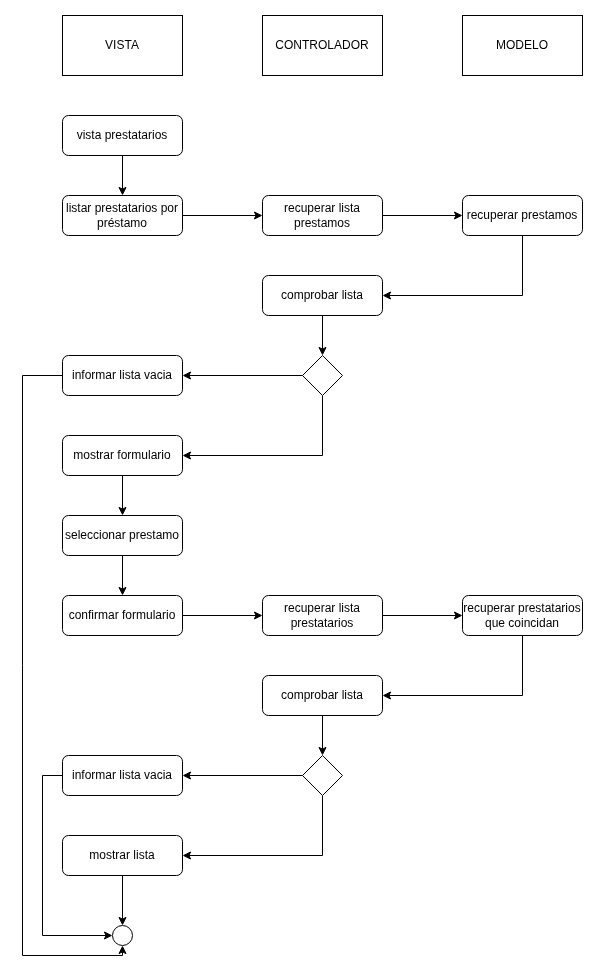

The diagram above was exported from draw.io. Its source (the exported page's mxGraphModel, read from the mxfile embedded in the PNG):
<mxGraphModel dx="2852" dy="1302" grid="1" gridSize="10" guides="1" tooltips="1" connect="1" arrows="1" fold="1" page="1" pageScale="1" pageWidth="827" pageHeight="1169" math="0" shadow="0">
  <root>
    <mxCell id="0" />
    <mxCell id="1" parent="0" />
    <mxCell id="VJcYBYFkE0R8GMYcB-EL-986" value="VISTA" style="rounded=0;whiteSpace=wrap;html=1;" vertex="1" parent="1">
      <mxGeometry x="790" y="620" width="120" height="60" as="geometry" />
    </mxCell>
    <mxCell id="VJcYBYFkE0R8GMYcB-EL-987" value="CONTROLADOR" style="rounded=0;whiteSpace=wrap;html=1;" vertex="1" parent="1">
      <mxGeometry x="990" y="620" width="120" height="60" as="geometry" />
    </mxCell>
    <mxCell id="VJcYBYFkE0R8GMYcB-EL-988" value="MODELO" style="rounded=0;whiteSpace=wrap;html=1;" vertex="1" parent="1">
      <mxGeometry x="1190" y="620" width="120" height="60" as="geometry" />
    </mxCell>
    <mxCell id="VJcYBYFkE0R8GMYcB-EL-989" value="" style="ellipse;whiteSpace=wrap;html=1;aspect=fixed;fillStyle=solid;fillColor=light-dark(#FFFFFF,#121212);" vertex="1" parent="1">
      <mxGeometry x="840" y="1530" width="20" height="20" as="geometry" />
    </mxCell>
    <mxCell id="VJcYBYFkE0R8GMYcB-EL-990" style="edgeStyle=orthogonalEdgeStyle;rounded=0;orthogonalLoop=1;jettySize=auto;html=1;exitX=0.5;exitY=1;exitDx=0;exitDy=0;entryX=0.5;entryY=0;entryDx=0;entryDy=0;" edge="1" parent="1" source="VJcYBYFkE0R8GMYcB-EL-991" target="VJcYBYFkE0R8GMYcB-EL-993">
      <mxGeometry relative="1" as="geometry" />
    </mxCell>
    <mxCell id="VJcYBYFkE0R8GMYcB-EL-991" value="vista prestatarios" style="rounded=1;whiteSpace=wrap;html=1;" vertex="1" parent="1">
      <mxGeometry x="790" y="720" width="120" height="40" as="geometry" />
    </mxCell>
    <mxCell id="VJcYBYFkE0R8GMYcB-EL-992" style="edgeStyle=orthogonalEdgeStyle;rounded=0;orthogonalLoop=1;jettySize=auto;html=1;exitX=1;exitY=0.5;exitDx=0;exitDy=0;entryX=0;entryY=0.5;entryDx=0;entryDy=0;" edge="1" parent="1" source="VJcYBYFkE0R8GMYcB-EL-993" target="VJcYBYFkE0R8GMYcB-EL-1014">
      <mxGeometry relative="1" as="geometry" />
    </mxCell>
    <mxCell id="VJcYBYFkE0R8GMYcB-EL-993" value="listar prestatarios por préstamo" style="rounded=1;whiteSpace=wrap;html=1;" vertex="1" parent="1">
      <mxGeometry x="790" y="800" width="120" height="40" as="geometry" />
    </mxCell>
    <mxCell id="VJcYBYFkE0R8GMYcB-EL-994" style="edgeStyle=orthogonalEdgeStyle;rounded=0;orthogonalLoop=1;jettySize=auto;html=1;exitX=1;exitY=0.5;exitDx=0;exitDy=0;entryX=0;entryY=0.5;entryDx=0;entryDy=0;" edge="1" parent="1" source="VJcYBYFkE0R8GMYcB-EL-995" target="VJcYBYFkE0R8GMYcB-EL-997">
      <mxGeometry relative="1" as="geometry" />
    </mxCell>
    <mxCell id="VJcYBYFkE0R8GMYcB-EL-995" value="recuperar lista prestatarios" style="rounded=1;whiteSpace=wrap;html=1;" vertex="1" parent="1">
      <mxGeometry x="990" y="1200" width="120" height="40" as="geometry" />
    </mxCell>
    <mxCell id="VJcYBYFkE0R8GMYcB-EL-996" style="edgeStyle=orthogonalEdgeStyle;rounded=0;orthogonalLoop=1;jettySize=auto;html=1;exitX=0.5;exitY=1;exitDx=0;exitDy=0;entryX=1;entryY=0.5;entryDx=0;entryDy=0;" edge="1" parent="1" source="VJcYBYFkE0R8GMYcB-EL-997" target="VJcYBYFkE0R8GMYcB-EL-1002">
      <mxGeometry relative="1" as="geometry" />
    </mxCell>
    <mxCell id="VJcYBYFkE0R8GMYcB-EL-997" value="recuperar prestatarios que coincidan" style="rounded=1;whiteSpace=wrap;html=1;" vertex="1" parent="1">
      <mxGeometry x="1190" y="1200" width="120" height="40" as="geometry" />
    </mxCell>
    <mxCell id="VJcYBYFkE0R8GMYcB-EL-998" style="edgeStyle=orthogonalEdgeStyle;rounded=0;orthogonalLoop=1;jettySize=auto;html=1;exitX=0;exitY=0.5;exitDx=0;exitDy=0;entryX=1;entryY=0.5;entryDx=0;entryDy=0;" edge="1" parent="1" source="VJcYBYFkE0R8GMYcB-EL-1000" target="VJcYBYFkE0R8GMYcB-EL-1004">
      <mxGeometry relative="1" as="geometry" />
    </mxCell>
    <mxCell id="VJcYBYFkE0R8GMYcB-EL-999" style="edgeStyle=orthogonalEdgeStyle;rounded=0;orthogonalLoop=1;jettySize=auto;html=1;exitX=0.5;exitY=1;exitDx=0;exitDy=0;entryX=1;entryY=0.5;entryDx=0;entryDy=0;" edge="1" parent="1" source="VJcYBYFkE0R8GMYcB-EL-1000" target="VJcYBYFkE0R8GMYcB-EL-1006">
      <mxGeometry relative="1" as="geometry" />
    </mxCell>
    <mxCell id="VJcYBYFkE0R8GMYcB-EL-1000" value="" style="rhombus;whiteSpace=wrap;html=1;" vertex="1" parent="1">
      <mxGeometry x="1030" y="1360" width="40" height="40" as="geometry" />
    </mxCell>
    <mxCell id="VJcYBYFkE0R8GMYcB-EL-1001" style="edgeStyle=orthogonalEdgeStyle;rounded=0;orthogonalLoop=1;jettySize=auto;html=1;exitX=0.5;exitY=1;exitDx=0;exitDy=0;entryX=0.5;entryY=0;entryDx=0;entryDy=0;" edge="1" parent="1" source="VJcYBYFkE0R8GMYcB-EL-1002" target="VJcYBYFkE0R8GMYcB-EL-1000">
      <mxGeometry relative="1" as="geometry" />
    </mxCell>
    <mxCell id="VJcYBYFkE0R8GMYcB-EL-1002" value="comprobar lista" style="rounded=1;whiteSpace=wrap;html=1;" vertex="1" parent="1">
      <mxGeometry x="990" y="1280" width="120" height="40" as="geometry" />
    </mxCell>
    <mxCell id="VJcYBYFkE0R8GMYcB-EL-1003" style="edgeStyle=orthogonalEdgeStyle;rounded=0;orthogonalLoop=1;jettySize=auto;html=1;exitX=0;exitY=0.5;exitDx=0;exitDy=0;entryX=0;entryY=0.5;entryDx=0;entryDy=0;" edge="1" parent="1" source="VJcYBYFkE0R8GMYcB-EL-1004" target="VJcYBYFkE0R8GMYcB-EL-989">
      <mxGeometry relative="1" as="geometry" />
    </mxCell>
    <mxCell id="VJcYBYFkE0R8GMYcB-EL-1004" value="informar lista vacia" style="rounded=1;whiteSpace=wrap;html=1;" vertex="1" parent="1">
      <mxGeometry x="790" y="1360" width="120" height="40" as="geometry" />
    </mxCell>
    <mxCell id="VJcYBYFkE0R8GMYcB-EL-1005" style="edgeStyle=orthogonalEdgeStyle;rounded=0;orthogonalLoop=1;jettySize=auto;html=1;exitX=0.5;exitY=1;exitDx=0;exitDy=0;entryX=0.5;entryY=0;entryDx=0;entryDy=0;" edge="1" parent="1" source="VJcYBYFkE0R8GMYcB-EL-1006" target="VJcYBYFkE0R8GMYcB-EL-989">
      <mxGeometry relative="1" as="geometry" />
    </mxCell>
    <mxCell id="VJcYBYFkE0R8GMYcB-EL-1006" value="mostrar lista" style="rounded=1;whiteSpace=wrap;html=1;" vertex="1" parent="1">
      <mxGeometry x="790" y="1440" width="120" height="40" as="geometry" />
    </mxCell>
    <mxCell id="VJcYBYFkE0R8GMYcB-EL-1007" style="edgeStyle=orthogonalEdgeStyle;rounded=0;orthogonalLoop=1;jettySize=auto;html=1;exitX=0.5;exitY=1;exitDx=0;exitDy=0;entryX=0.5;entryY=0;entryDx=0;entryDy=0;" edge="1" parent="1" source="VJcYBYFkE0R8GMYcB-EL-1008" target="VJcYBYFkE0R8GMYcB-EL-1010">
      <mxGeometry relative="1" as="geometry" />
    </mxCell>
    <mxCell id="VJcYBYFkE0R8GMYcB-EL-1008" value="mostrar formulario" style="rounded=1;whiteSpace=wrap;html=1;" vertex="1" parent="1">
      <mxGeometry x="790" y="1040" width="120" height="40" as="geometry" />
    </mxCell>
    <mxCell id="VJcYBYFkE0R8GMYcB-EL-1009" style="edgeStyle=orthogonalEdgeStyle;rounded=0;orthogonalLoop=1;jettySize=auto;html=1;exitX=0.5;exitY=1;exitDx=0;exitDy=0;entryX=0.5;entryY=0;entryDx=0;entryDy=0;" edge="1" parent="1" source="VJcYBYFkE0R8GMYcB-EL-1010" target="VJcYBYFkE0R8GMYcB-EL-1012">
      <mxGeometry relative="1" as="geometry" />
    </mxCell>
    <mxCell id="VJcYBYFkE0R8GMYcB-EL-1010" value="seleccionar prestamo" style="rounded=1;whiteSpace=wrap;html=1;" vertex="1" parent="1">
      <mxGeometry x="790" y="1120" width="120" height="40" as="geometry" />
    </mxCell>
    <mxCell id="VJcYBYFkE0R8GMYcB-EL-1011" style="edgeStyle=orthogonalEdgeStyle;rounded=0;orthogonalLoop=1;jettySize=auto;html=1;exitX=1;exitY=0.5;exitDx=0;exitDy=0;entryX=0;entryY=0.5;entryDx=0;entryDy=0;" edge="1" parent="1" source="VJcYBYFkE0R8GMYcB-EL-1012" target="VJcYBYFkE0R8GMYcB-EL-995">
      <mxGeometry relative="1" as="geometry" />
    </mxCell>
    <mxCell id="VJcYBYFkE0R8GMYcB-EL-1012" value="confirmar formulario" style="rounded=1;whiteSpace=wrap;html=1;" vertex="1" parent="1">
      <mxGeometry x="790" y="1200" width="120" height="40" as="geometry" />
    </mxCell>
    <mxCell id="VJcYBYFkE0R8GMYcB-EL-1013" style="edgeStyle=orthogonalEdgeStyle;rounded=0;orthogonalLoop=1;jettySize=auto;html=1;exitX=1;exitY=0.5;exitDx=0;exitDy=0;entryX=0;entryY=0.5;entryDx=0;entryDy=0;" edge="1" parent="1" source="VJcYBYFkE0R8GMYcB-EL-1014" target="VJcYBYFkE0R8GMYcB-EL-1021">
      <mxGeometry relative="1" as="geometry" />
    </mxCell>
    <mxCell id="VJcYBYFkE0R8GMYcB-EL-1014" value="recuperar lista prestamos" style="rounded=1;whiteSpace=wrap;html=1;" vertex="1" parent="1">
      <mxGeometry x="990" y="800" width="120" height="40" as="geometry" />
    </mxCell>
    <mxCell id="VJcYBYFkE0R8GMYcB-EL-1015" style="edgeStyle=orthogonalEdgeStyle;rounded=0;orthogonalLoop=1;jettySize=auto;html=1;exitX=0;exitY=0.5;exitDx=0;exitDy=0;entryX=1;entryY=0.5;entryDx=0;entryDy=0;" edge="1" parent="1" source="VJcYBYFkE0R8GMYcB-EL-1017" target="VJcYBYFkE0R8GMYcB-EL-1019">
      <mxGeometry relative="1" as="geometry" />
    </mxCell>
    <mxCell id="VJcYBYFkE0R8GMYcB-EL-1016" style="edgeStyle=orthogonalEdgeStyle;rounded=0;orthogonalLoop=1;jettySize=auto;html=1;exitX=0.5;exitY=1;exitDx=0;exitDy=0;entryX=1;entryY=0.5;entryDx=0;entryDy=0;" edge="1" parent="1" source="VJcYBYFkE0R8GMYcB-EL-1017" target="VJcYBYFkE0R8GMYcB-EL-1008">
      <mxGeometry relative="1" as="geometry" />
    </mxCell>
    <mxCell id="VJcYBYFkE0R8GMYcB-EL-1017" value="" style="rhombus;whiteSpace=wrap;html=1;" vertex="1" parent="1">
      <mxGeometry x="1030" y="960" width="40" height="40" as="geometry" />
    </mxCell>
    <mxCell id="VJcYBYFkE0R8GMYcB-EL-1018" style="edgeStyle=orthogonalEdgeStyle;rounded=0;orthogonalLoop=1;jettySize=auto;html=1;exitX=0;exitY=0.5;exitDx=0;exitDy=0;entryX=0.5;entryY=1;entryDx=0;entryDy=0;" edge="1" parent="1" source="VJcYBYFkE0R8GMYcB-EL-1019" target="VJcYBYFkE0R8GMYcB-EL-989">
      <mxGeometry relative="1" as="geometry">
        <Array as="points">
          <mxPoint x="750" y="980" />
          <mxPoint x="750" y="1560" />
          <mxPoint x="850" y="1560" />
        </Array>
      </mxGeometry>
    </mxCell>
    <mxCell id="VJcYBYFkE0R8GMYcB-EL-1019" value="informar lista vacia" style="rounded=1;whiteSpace=wrap;html=1;" vertex="1" parent="1">
      <mxGeometry x="790" y="960" width="120" height="40" as="geometry" />
    </mxCell>
    <mxCell id="VJcYBYFkE0R8GMYcB-EL-1020" style="edgeStyle=orthogonalEdgeStyle;rounded=0;orthogonalLoop=1;jettySize=auto;html=1;exitX=0.5;exitY=1;exitDx=0;exitDy=0;entryX=1;entryY=0.5;entryDx=0;entryDy=0;" edge="1" parent="1" source="VJcYBYFkE0R8GMYcB-EL-1021" target="VJcYBYFkE0R8GMYcB-EL-1023">
      <mxGeometry relative="1" as="geometry" />
    </mxCell>
    <mxCell id="VJcYBYFkE0R8GMYcB-EL-1021" value="recuperar prestamos" style="rounded=1;whiteSpace=wrap;html=1;" vertex="1" parent="1">
      <mxGeometry x="1190" y="800" width="120" height="40" as="geometry" />
    </mxCell>
    <mxCell id="VJcYBYFkE0R8GMYcB-EL-1022" style="edgeStyle=orthogonalEdgeStyle;rounded=0;orthogonalLoop=1;jettySize=auto;html=1;exitX=0.5;exitY=1;exitDx=0;exitDy=0;entryX=0.5;entryY=0;entryDx=0;entryDy=0;" edge="1" parent="1" source="VJcYBYFkE0R8GMYcB-EL-1023" target="VJcYBYFkE0R8GMYcB-EL-1017">
      <mxGeometry relative="1" as="geometry" />
    </mxCell>
    <mxCell id="VJcYBYFkE0R8GMYcB-EL-1023" value="comprobar lista" style="rounded=1;whiteSpace=wrap;html=1;" vertex="1" parent="1">
      <mxGeometry x="990" y="880" width="120" height="40" as="geometry" />
    </mxCell>
  </root>
</mxGraphModel>